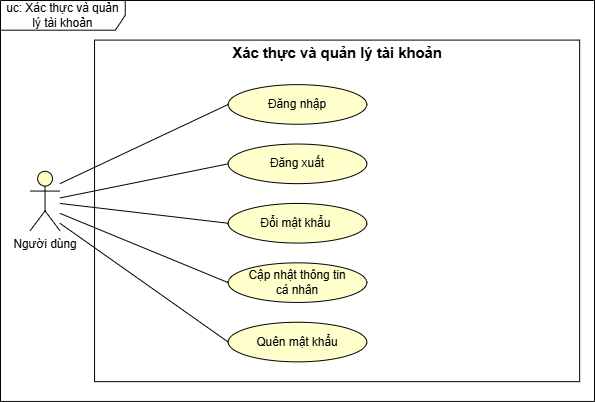

The diagram above was exported from draw.io. Its source (the exported page's mxGraphModel, read from the mxfile embedded in the PNG):
<mxGraphModel dx="1030" dy="626" grid="1" gridSize="10" guides="1" tooltips="1" connect="1" arrows="1" fold="1" page="1" pageScale="1" pageWidth="827" pageHeight="1169" math="0" shadow="0">
  <root>
    <mxCell id="0" />
    <mxCell id="1" parent="0" />
    <mxCell id="LLDGdbw_nYmlWuwlCrJI-1" parent="1" style="shape=umlFrame;whiteSpace=wrap;html=1;pointerEvents=0;width=126;height=30;" value="uc: Xác thực và quản lý tài khoản" vertex="1">
      <mxGeometry height="405" width="600" x="114" y="670" as="geometry" />
    </mxCell>
    <mxCell id="LLDGdbw_nYmlWuwlCrJI-2" parent="1" style="shape=umlActor;verticalLabelPosition=bottom;verticalAlign=top;html=1;fontFamily=Helvetica;fillColor=#FFFFC2;" value="Người dùng" vertex="1">
      <mxGeometry height="60" width="30" x="144" y="842.5" as="geometry" />
    </mxCell>
    <mxCell id="LLDGdbw_nYmlWuwlCrJI-3" parent="1" style="rounded=0;whiteSpace=wrap;html=1;" value="" vertex="1">
      <mxGeometry height="345" width="490" x="209" y="710" as="geometry" />
    </mxCell>
    <mxCell id="LLDGdbw_nYmlWuwlCrJI-4" parent="1" style="text;align=center;fontStyle=1;verticalAlign=middle;spacingLeft=3;spacingRight=3;strokeColor=none;rotatable=0;points=[[0,0.5],[1,0.5]];portConstraint=eastwest;html=1;fontSize=15;" value="Xác thực và quản lý tài khoản" vertex="1">
      <mxGeometry height="26" width="110" x="399" y="710" as="geometry" />
    </mxCell>
    <mxCell id="LLDGdbw_nYmlWuwlCrJI-5" parent="1" style="ellipse;whiteSpace=wrap;html=1;fillColor=light-dark(#FFFFCC,#281D00);strokeColor=light-dark(#000000, #6d5100);fontFamily=Helvetica;gradientColor=none;" value="Quên mật khẩu" vertex="1">
      <mxGeometry height="40" width="140" x="344" y="995" as="geometry" />
    </mxCell>
    <mxCell id="LLDGdbw_nYmlWuwlCrJI-6" edge="1" parent="1" source="LLDGdbw_nYmlWuwlCrJI-7" style="rounded=0;orthogonalLoop=1;jettySize=auto;html=1;exitX=0;exitY=0.5;exitDx=0;exitDy=0;endArrow=none;endFill=0;">
      <mxGeometry relative="1" as="geometry">
        <mxPoint x="174" y="875" as="targetPoint" />
      </mxGeometry>
    </mxCell>
    <mxCell id="LLDGdbw_nYmlWuwlCrJI-7" parent="1" style="ellipse;whiteSpace=wrap;html=1;fillColor=light-dark(#FFFFCC,#281D00);strokeColor=light-dark(#000000, #6d5100);fontFamily=Helvetica;gradientColor=none;" value="Đổi mật khẩu&amp;nbsp;" vertex="1">
      <mxGeometry height="40" width="140" x="344" y="875" as="geometry" />
    </mxCell>
    <mxCell id="LLDGdbw_nYmlWuwlCrJI-8" edge="1" parent="1" source="LLDGdbw_nYmlWuwlCrJI-9" style="rounded=0;orthogonalLoop=1;jettySize=auto;html=1;exitX=0;exitY=0.5;exitDx=0;exitDy=0;endArrow=none;endFill=0;" target="LLDGdbw_nYmlWuwlCrJI-2">
      <mxGeometry relative="1" as="geometry" />
    </mxCell>
    <mxCell id="LLDGdbw_nYmlWuwlCrJI-9" parent="1" style="ellipse;whiteSpace=wrap;html=1;fillColor=light-dark(#FFFFCC,#281D00);strokeColor=light-dark(#000000, #6d5100);fontFamily=Helvetica;gradientColor=none;" value="Đăng xuất" vertex="1">
      <mxGeometry height="40" width="140" x="344" y="815" as="geometry" />
    </mxCell>
    <mxCell id="LLDGdbw_nYmlWuwlCrJI-10" parent="1" style="ellipse;whiteSpace=wrap;html=1;fillColor=light-dark(#FFFFCC,#281D00);strokeColor=light-dark(#000000, #6d5100);fontFamily=Helvetica;gradientColor=none;" value="Đăng nhập" vertex="1">
      <mxGeometry height="40" width="140" x="344" y="755" as="geometry" />
    </mxCell>
    <mxCell id="LLDGdbw_nYmlWuwlCrJI-11" edge="1" parent="1" source="LLDGdbw_nYmlWuwlCrJI-12" style="rounded=0;orthogonalLoop=1;jettySize=auto;html=1;exitX=0;exitY=0.5;exitDx=0;exitDy=0;endArrow=none;endFill=0;">
      <mxGeometry relative="1" as="geometry">
        <mxPoint x="174" y="885" as="targetPoint" />
      </mxGeometry>
    </mxCell>
    <mxCell id="LLDGdbw_nYmlWuwlCrJI-12" parent="1" style="ellipse;whiteSpace=wrap;html=1;fillColor=light-dark(#FFFFCC,#281D00);strokeColor=light-dark(#000000, #6d5100);fontFamily=Helvetica;gradientColor=none;" value="Cập nhật thông tin &lt;br&gt;cá nhân" vertex="1">
      <mxGeometry height="40" width="140" x="344" y="935" as="geometry" />
    </mxCell>
    <mxCell id="LLDGdbw_nYmlWuwlCrJI-13" edge="1" parent="1" style="endArrow=none;html=1;rounded=0;entryX=0;entryY=0.5;entryDx=0;entryDy=0;" target="LLDGdbw_nYmlWuwlCrJI-10" value="">
      <mxGeometry height="50" relative="1" width="50" as="geometry">
        <mxPoint x="174" y="855" as="sourcePoint" />
        <mxPoint x="454" y="955" as="targetPoint" />
      </mxGeometry>
    </mxCell>
    <mxCell id="LLDGdbw_nYmlWuwlCrJI-14" edge="1" parent="1" source="LLDGdbw_nYmlWuwlCrJI-5" style="rounded=0;orthogonalLoop=1;jettySize=auto;html=1;exitX=0;exitY=0.5;exitDx=0;exitDy=0;entryX=1;entryY=0.875;entryDx=0;entryDy=0;entryPerimeter=0;endArrow=none;endFill=0;" target="LLDGdbw_nYmlWuwlCrJI-2">
      <mxGeometry relative="1" as="geometry" />
    </mxCell>
  </root>
</mxGraphModel>